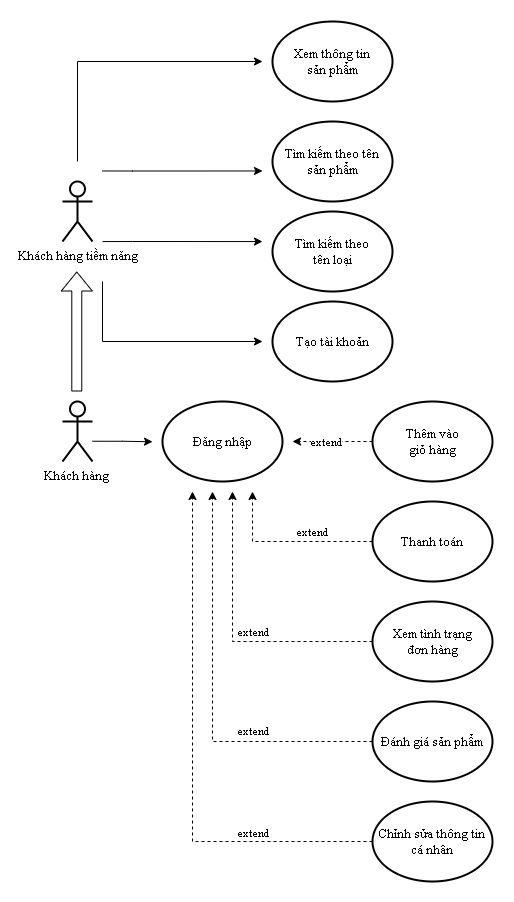

The diagram above was exported from draw.io. Its source (the exported page's mxGraphModel, read from the mxfile embedded in the PNG):
<mxGraphModel dx="1315" dy="658" grid="1" gridSize="10" guides="1" tooltips="1" connect="1" arrows="1" fold="1" page="1" pageScale="1" pageWidth="850" pageHeight="1100" math="0" shadow="0">
  <root>
    <mxCell id="0" />
    <mxCell id="1" parent="0" />
    <mxCell id="jgScN7UHz_BAYjrNCwbH-1" style="edgeStyle=orthogonalEdgeStyle;rounded=0;orthogonalLoop=1;jettySize=auto;html=1;fontFamily=Times New Roman;fontSize=13;" edge="1" parent="1">
      <mxGeometry relative="1" as="geometry">
        <mxPoint x="305" y="160" as="sourcePoint" />
        <Array as="points">
          <mxPoint x="305" y="60" />
          <mxPoint x="490" y="60" />
        </Array>
        <mxPoint x="490" y="60" as="targetPoint" />
      </mxGeometry>
    </mxCell>
    <mxCell id="jgScN7UHz_BAYjrNCwbH-50" style="edgeStyle=orthogonalEdgeStyle;rounded=0;orthogonalLoop=1;jettySize=auto;html=1;shape=flexArrow;" edge="1" parent="1">
      <mxGeometry relative="1" as="geometry">
        <mxPoint x="304.29" y="390" as="sourcePoint" />
        <mxPoint x="304.29" y="270" as="targetPoint" />
      </mxGeometry>
    </mxCell>
    <mxCell id="jgScN7UHz_BAYjrNCwbH-2" value="&lt;font face=&quot;Times New Roman&quot; style=&quot;font-size: 13px;&quot;&gt;Khách hàng tiềm năng&lt;/font&gt;" style="shape=umlActor;verticalLabelPosition=bottom;verticalAlign=top;html=1;outlineConnect=0;strokeWidth=2;" vertex="1" parent="1">
      <mxGeometry x="290" y="180" width="30" height="60" as="geometry" />
    </mxCell>
    <mxCell id="jgScN7UHz_BAYjrNCwbH-16" value="Chỉnh sửa thông tin &lt;br&gt;cá nhân" style="ellipse;whiteSpace=wrap;html=1;strokeWidth=2;fontFamily=Times New Roman;fontSize=13;" vertex="1" parent="1">
      <mxGeometry x="600" y="800" width="120" height="80" as="geometry" />
    </mxCell>
    <mxCell id="jgScN7UHz_BAYjrNCwbH-17" value="Xem thông tin &lt;br&gt;sản phẩm" style="ellipse;whiteSpace=wrap;html=1;strokeWidth=2;fontFamily=Times New Roman;fontSize=13;" vertex="1" parent="1">
      <mxGeometry x="500" y="20" width="120" height="80" as="geometry" />
    </mxCell>
    <mxCell id="jgScN7UHz_BAYjrNCwbH-18" style="edgeStyle=orthogonalEdgeStyle;rounded=0;orthogonalLoop=1;jettySize=auto;html=1;fontFamily=Times New Roman;fontSize=13;" edge="1" parent="1">
      <mxGeometry relative="1" as="geometry">
        <mxPoint x="330" y="280" as="sourcePoint" />
        <mxPoint x="490" y="340" as="targetPoint" />
        <Array as="points">
          <mxPoint x="330" y="280" />
          <mxPoint x="330" y="340" />
        </Array>
      </mxGeometry>
    </mxCell>
    <mxCell id="jgScN7UHz_BAYjrNCwbH-19" style="edgeStyle=orthogonalEdgeStyle;rounded=0;orthogonalLoop=1;jettySize=auto;html=1;entryX=0;entryY=0.5;entryDx=0;entryDy=0;fontFamily=Times New Roman;fontSize=13;" edge="1" parent="1">
      <mxGeometry relative="1" as="geometry">
        <mxPoint x="330" y="169.47" as="sourcePoint" />
        <mxPoint x="490" y="169.47" as="targetPoint" />
        <Array as="points">
          <mxPoint x="360" y="169.47" />
        </Array>
      </mxGeometry>
    </mxCell>
    <mxCell id="jgScN7UHz_BAYjrNCwbH-28" value="" style="endArrow=classic;html=1;rounded=0;dashed=1;fontFamily=Times New Roman;fontSize=11;exitX=0;exitY=0.5;exitDx=0;exitDy=0;" edge="1" parent="1" source="jgScN7UHz_BAYjrNCwbH-16">
      <mxGeometry width="50" height="50" relative="1" as="geometry">
        <mxPoint x="350" y="570" as="sourcePoint" />
        <mxPoint x="420" y="490" as="targetPoint" />
        <Array as="points">
          <mxPoint x="420" y="840" />
        </Array>
      </mxGeometry>
    </mxCell>
    <mxCell id="jgScN7UHz_BAYjrNCwbH-29" value="extend" style="edgeLabel;html=1;align=center;verticalAlign=middle;resizable=0;points=[];fontSize=11;fontFamily=Times New Roman;" vertex="1" connectable="0" parent="jgScN7UHz_BAYjrNCwbH-28">
      <mxGeometry x="0.2157" relative="1" as="geometry">
        <mxPoint x="60" y="133" as="offset" />
      </mxGeometry>
    </mxCell>
    <mxCell id="jgScN7UHz_BAYjrNCwbH-36" value="Đăng nhập" style="ellipse;whiteSpace=wrap;html=1;strokeWidth=2;fontFamily=Times New Roman;fontSize=13;" vertex="1" parent="1">
      <mxGeometry x="390" y="400" width="120" height="80" as="geometry" />
    </mxCell>
    <mxCell id="jgScN7UHz_BAYjrNCwbH-37" value="Đánh giá sản phẩm" style="ellipse;whiteSpace=wrap;html=1;strokeWidth=2;fontFamily=Times New Roman;fontSize=13;" vertex="1" parent="1">
      <mxGeometry x="600" y="700" width="120" height="80" as="geometry" />
    </mxCell>
    <mxCell id="jgScN7UHz_BAYjrNCwbH-38" value="Thanh toán" style="ellipse;whiteSpace=wrap;html=1;strokeWidth=2;fontFamily=Times New Roman;fontSize=13;" vertex="1" parent="1">
      <mxGeometry x="600" y="500" width="120" height="80" as="geometry" />
    </mxCell>
    <mxCell id="jgScN7UHz_BAYjrNCwbH-39" value="Thêm vào &lt;br&gt;giỏ hàng" style="ellipse;whiteSpace=wrap;html=1;strokeWidth=2;fontFamily=Times New Roman;fontSize=13;" vertex="1" parent="1">
      <mxGeometry x="600" y="400" width="120" height="80" as="geometry" />
    </mxCell>
    <mxCell id="jgScN7UHz_BAYjrNCwbH-40" value="Xem tình trạng &lt;br&gt;đơn hàng" style="ellipse;whiteSpace=wrap;html=1;strokeWidth=2;fontFamily=Times New Roman;fontSize=13;" vertex="1" parent="1">
      <mxGeometry x="600" y="600" width="120" height="80" as="geometry" />
    </mxCell>
    <mxCell id="jgScN7UHz_BAYjrNCwbH-41" value="Tìm kiếm theo tên&lt;br&gt;sản phẩm" style="ellipse;whiteSpace=wrap;html=1;strokeWidth=2;fontFamily=Times New Roman;fontSize=13;" vertex="1" parent="1">
      <mxGeometry x="500" y="120" width="120" height="80" as="geometry" />
    </mxCell>
    <mxCell id="jgScN7UHz_BAYjrNCwbH-42" value="Tìm kiếm theo &lt;br&gt;tên loại" style="ellipse;whiteSpace=wrap;html=1;strokeWidth=2;fontFamily=Times New Roman;fontSize=13;" vertex="1" parent="1">
      <mxGeometry x="500" y="210" width="120" height="80" as="geometry" />
    </mxCell>
    <mxCell id="jgScN7UHz_BAYjrNCwbH-43" value="Tạo tài khoản" style="ellipse;whiteSpace=wrap;html=1;strokeWidth=2;fontFamily=Times New Roman;fontSize=13;" vertex="1" parent="1">
      <mxGeometry x="500" y="300" width="120" height="80" as="geometry" />
    </mxCell>
    <mxCell id="jgScN7UHz_BAYjrNCwbH-44" style="edgeStyle=orthogonalEdgeStyle;rounded=0;orthogonalLoop=1;jettySize=auto;html=1;entryX=0;entryY=0.5;entryDx=0;entryDy=0;fontFamily=Times New Roman;fontSize=13;" edge="1" parent="1">
      <mxGeometry relative="1" as="geometry">
        <mxPoint x="330" y="240.05999999999997" as="sourcePoint" />
        <mxPoint x="490" y="240.05999999999997" as="targetPoint" />
        <Array as="points">
          <mxPoint x="360" y="240.06" />
        </Array>
      </mxGeometry>
    </mxCell>
    <mxCell id="jgScN7UHz_BAYjrNCwbH-49" value="&lt;font face=&quot;Times New Roman&quot; style=&quot;font-size: 13px;&quot;&gt;Khách hàng&amp;nbsp;&lt;/font&gt;" style="shape=umlActor;verticalLabelPosition=bottom;verticalAlign=top;html=1;outlineConnect=0;strokeWidth=2;" vertex="1" parent="1">
      <mxGeometry x="290" y="400" width="30" height="60" as="geometry" />
    </mxCell>
    <mxCell id="jgScN7UHz_BAYjrNCwbH-54" value="" style="endArrow=classic;html=1;rounded=0;dashed=1;fontFamily=Times New Roman;fontSize=11;exitX=0;exitY=0.5;exitDx=0;exitDy=0;" edge="1" parent="1" source="jgScN7UHz_BAYjrNCwbH-39">
      <mxGeometry width="50" height="50" relative="1" as="geometry">
        <mxPoint x="580" y="430" as="sourcePoint" />
        <mxPoint x="520" y="440" as="targetPoint" />
      </mxGeometry>
    </mxCell>
    <mxCell id="jgScN7UHz_BAYjrNCwbH-55" value="extend" style="edgeLabel;html=1;align=center;verticalAlign=middle;resizable=0;points=[];fontSize=11;fontFamily=Times New Roman;" vertex="1" connectable="0" parent="jgScN7UHz_BAYjrNCwbH-54">
      <mxGeometry x="0.2157" relative="1" as="geometry">
        <mxPoint as="offset" />
      </mxGeometry>
    </mxCell>
    <mxCell id="jgScN7UHz_BAYjrNCwbH-57" value="" style="endArrow=classic;html=1;rounded=0;dashed=1;fontFamily=Times New Roman;fontSize=11;" edge="1" parent="1">
      <mxGeometry width="50" height="50" relative="1" as="geometry">
        <mxPoint x="600" y="540" as="sourcePoint" />
        <mxPoint x="480" y="490" as="targetPoint" />
        <Array as="points">
          <mxPoint x="480" y="540" />
        </Array>
      </mxGeometry>
    </mxCell>
    <mxCell id="jgScN7UHz_BAYjrNCwbH-58" value="extend" style="edgeLabel;html=1;align=center;verticalAlign=middle;resizable=0;points=[];fontSize=11;fontFamily=Times New Roman;" vertex="1" connectable="0" parent="jgScN7UHz_BAYjrNCwbH-57">
      <mxGeometry x="0.2157" relative="1" as="geometry">
        <mxPoint x="41" y="-10" as="offset" />
      </mxGeometry>
    </mxCell>
    <mxCell id="jgScN7UHz_BAYjrNCwbH-59" value="" style="endArrow=classic;html=1;rounded=0;dashed=1;fontFamily=Times New Roman;fontSize=11;exitX=0;exitY=0.5;exitDx=0;exitDy=0;" edge="1" parent="1" source="jgScN7UHz_BAYjrNCwbH-40">
      <mxGeometry width="50" height="50" relative="1" as="geometry">
        <mxPoint x="580" y="640" as="sourcePoint" />
        <mxPoint x="460" y="490" as="targetPoint" />
        <Array as="points">
          <mxPoint x="460" y="640" />
        </Array>
      </mxGeometry>
    </mxCell>
    <mxCell id="jgScN7UHz_BAYjrNCwbH-60" value="extend" style="edgeLabel;html=1;align=center;verticalAlign=middle;resizable=0;points=[];fontSize=11;fontFamily=Times New Roman;" vertex="1" connectable="0" parent="jgScN7UHz_BAYjrNCwbH-59">
      <mxGeometry x="0.2157" relative="1" as="geometry">
        <mxPoint x="20" y="27" as="offset" />
      </mxGeometry>
    </mxCell>
    <mxCell id="jgScN7UHz_BAYjrNCwbH-61" value="" style="endArrow=classic;html=1;rounded=0;dashed=1;fontFamily=Times New Roman;fontSize=11;exitX=0;exitY=0.5;exitDx=0;exitDy=0;" edge="1" parent="1" source="jgScN7UHz_BAYjrNCwbH-37">
      <mxGeometry width="50" height="50" relative="1" as="geometry">
        <mxPoint x="590" y="740" as="sourcePoint" />
        <mxPoint x="440" y="490" as="targetPoint" />
        <Array as="points">
          <mxPoint x="440" y="740" />
        </Array>
      </mxGeometry>
    </mxCell>
    <mxCell id="jgScN7UHz_BAYjrNCwbH-62" value="extend" style="edgeLabel;html=1;align=center;verticalAlign=middle;resizable=0;points=[];fontSize=11;fontFamily=Times New Roman;" vertex="1" connectable="0" parent="jgScN7UHz_BAYjrNCwbH-61">
      <mxGeometry x="0.2157" relative="1" as="geometry">
        <mxPoint x="40" y="79" as="offset" />
      </mxGeometry>
    </mxCell>
    <mxCell id="jgScN7UHz_BAYjrNCwbH-67" style="edgeStyle=orthogonalEdgeStyle;rounded=0;orthogonalLoop=1;jettySize=auto;html=1;fontFamily=Times New Roman;fontSize=13;" edge="1" parent="1">
      <mxGeometry relative="1" as="geometry">
        <mxPoint x="320" y="439.7399999999999" as="sourcePoint" />
        <mxPoint x="380" y="440.26" as="targetPoint" />
        <Array as="points">
          <mxPoint x="350" y="440.26" />
          <mxPoint x="380" y="440.26" />
        </Array>
      </mxGeometry>
    </mxCell>
  </root>
</mxGraphModel>